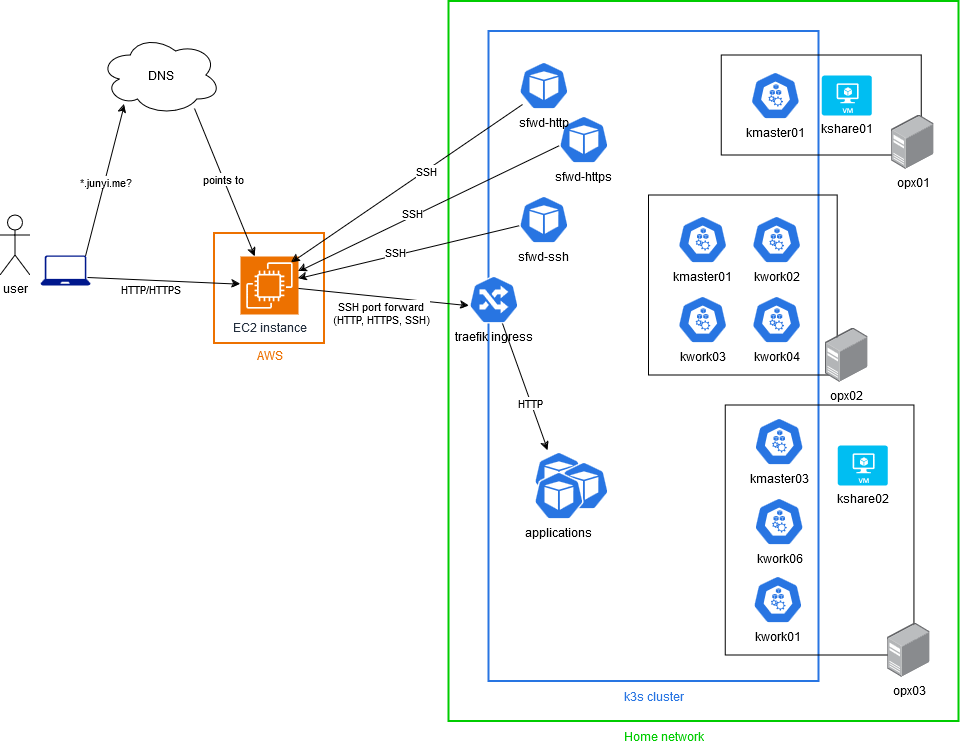

The diagram above was exported from draw.io. Its source (the exported page's mxGraphModel, read from the mxfile embedded in the PNG):
<mxGraphModel dx="1222" dy="928" grid="1" gridSize="10" guides="1" tooltips="1" connect="1" arrows="1" fold="1" page="1" pageScale="1" pageWidth="1169" pageHeight="827" math="0" shadow="0">
  <root>
    <mxCell id="0" />
    <mxCell id="1" parent="0" />
    <mxCell id="QT7MnCoKTEXBKZp_mlVI-67" value="" style="rounded=0;whiteSpace=wrap;html=1;fillColor=none;strokeColor=#00CC00;strokeWidth=2;fontColor=#00CC00;labelBorderColor=#00CC00;" vertex="1" parent="1">
      <mxGeometry x="478.4" y="60" width="510" height="720" as="geometry" />
    </mxCell>
    <mxCell id="QT7MnCoKTEXBKZp_mlVI-45" value="" style="rounded=0;whiteSpace=wrap;html=1;fillColor=none;strokeColor=#2875e2;strokeWidth=2;" vertex="1" parent="1">
      <mxGeometry x="518.4" y="90" width="330" height="650" as="geometry" />
    </mxCell>
    <mxCell id="QT7MnCoKTEXBKZp_mlVI-79" value="&lt;div&gt;&lt;br&gt;&lt;/div&gt;" style="aspect=fixed;sketch=0;html=1;dashed=0;whitespace=wrap;verticalLabelPosition=bottom;verticalAlign=top;fillColor=#2875E2;strokeColor=#ffffff;points=[[0.005,0.63,0],[0.1,0.2,0],[0.9,0.2,0],[0.5,0,0],[0.995,0.63,0],[0.72,0.99,0],[0.5,1,0],[0.28,0.99,0]];shape=mxgraph.kubernetes.icon2;prIcon=pod" vertex="1" parent="1">
      <mxGeometry x="563.4" y="510" width="50" height="48" as="geometry" />
    </mxCell>
    <mxCell id="QT7MnCoKTEXBKZp_mlVI-77" value="" style="aspect=fixed;sketch=0;html=1;dashed=0;whitespace=wrap;verticalLabelPosition=bottom;verticalAlign=top;fillColor=#2875E2;strokeColor=#ffffff;points=[[0.005,0.63,0],[0.1,0.2,0],[0.9,0.2,0],[0.5,0,0],[0.995,0.63,0],[0.72,0.99,0],[0.5,1,0],[0.28,0.99,0]];shape=mxgraph.kubernetes.icon2;prIcon=pod" vertex="1" parent="1">
      <mxGeometry x="588.4" y="520" width="50" height="48" as="geometry" />
    </mxCell>
    <mxCell id="QT7MnCoKTEXBKZp_mlVI-65" value="" style="rounded=0;whiteSpace=wrap;html=1;fillColor=none;strokeColor=#ed7100;strokeWidth=2;" vertex="1" parent="1">
      <mxGeometry x="244" y="292" width="110" height="110" as="geometry" />
    </mxCell>
    <mxCell id="QT7MnCoKTEXBKZp_mlVI-2" value="user" style="shape=umlActor;verticalLabelPosition=bottom;verticalAlign=top;html=1;outlineConnect=0;" vertex="1" parent="1">
      <mxGeometry x="30" y="274" width="30" height="60" as="geometry" />
    </mxCell>
    <mxCell id="QT7MnCoKTEXBKZp_mlVI-3" value="" style="sketch=0;aspect=fixed;pointerEvents=1;shadow=0;dashed=0;html=1;strokeColor=none;labelPosition=center;verticalLabelPosition=bottom;verticalAlign=top;align=center;fillColor=#00188D;shape=mxgraph.azure.laptop" vertex="1" parent="1">
      <mxGeometry x="70" y="314" width="50" height="30" as="geometry" />
    </mxCell>
    <mxCell id="QT7MnCoKTEXBKZp_mlVI-8" value="" style="rounded=0;whiteSpace=wrap;html=1;fillColor=none;" vertex="1" parent="1">
      <mxGeometry x="751.25" y="114" width="200" height="100" as="geometry" />
    </mxCell>
    <mxCell id="QT7MnCoKTEXBKZp_mlVI-5" value="&lt;div&gt;opx01&lt;/div&gt;" style="image;points=[];aspect=fixed;html=1;align=center;shadow=0;dashed=0;image=img/lib/allied_telesis/computer_and_terminals/Server_Desktop.svg;" vertex="1" parent="1">
      <mxGeometry x="921.25" y="174" width="42.599999999999994" height="54" as="geometry" />
    </mxCell>
    <mxCell id="QT7MnCoKTEXBKZp_mlVI-11" value="kshare01" style="verticalLabelPosition=bottom;html=1;verticalAlign=top;align=center;strokeColor=none;fillColor=#00BEF2;shape=mxgraph.azure.virtual_machine;" vertex="1" parent="1">
      <mxGeometry x="851.25" y="134" width="50" height="40" as="geometry" />
    </mxCell>
    <mxCell id="QT7MnCoKTEXBKZp_mlVI-12" value="" style="rounded=0;whiteSpace=wrap;html=1;fillColor=none;" vertex="1" parent="1">
      <mxGeometry x="678.4" y="254" width="188.7" height="180" as="geometry" />
    </mxCell>
    <mxCell id="QT7MnCoKTEXBKZp_mlVI-13" value="&lt;div&gt;opx02&lt;/div&gt;" style="image;points=[];aspect=fixed;html=1;align=center;shadow=0;dashed=0;image=img/lib/allied_telesis/computer_and_terminals/Server_Desktop.svg;" vertex="1" parent="1">
      <mxGeometry x="854.9500000000002" y="387" width="42.599999999999994" height="54" as="geometry" />
    </mxCell>
    <mxCell id="QT7MnCoKTEXBKZp_mlVI-27" value="" style="rounded=0;whiteSpace=wrap;html=1;fillColor=none;" vertex="1" parent="1">
      <mxGeometry x="755.15" y="464" width="188.7" height="250" as="geometry" />
    </mxCell>
    <mxCell id="QT7MnCoKTEXBKZp_mlVI-28" value="&lt;div&gt;opx03&lt;/div&gt;" style="image;points=[];aspect=fixed;html=1;align=center;shadow=0;dashed=0;image=img/lib/allied_telesis/computer_and_terminals/Server_Desktop.svg;" vertex="1" parent="1">
      <mxGeometry x="917.3500000000001" y="682" width="42.599999999999994" height="54" as="geometry" />
    </mxCell>
    <mxCell id="QT7MnCoKTEXBKZp_mlVI-30" value="kshare02" style="verticalLabelPosition=bottom;html=1;verticalAlign=top;align=center;strokeColor=none;fillColor=#00BEF2;shape=mxgraph.azure.virtual_machine;" vertex="1" parent="1">
      <mxGeometry x="867.35" y="504" width="50" height="40" as="geometry" />
    </mxCell>
    <mxCell id="QT7MnCoKTEXBKZp_mlVI-33" value="kmaster01" style="aspect=fixed;sketch=0;html=1;dashed=0;whitespace=wrap;verticalLabelPosition=bottom;verticalAlign=top;fillColor=#2875E2;strokeColor=#ffffff;points=[[0.005,0.63,0],[0.1,0.2,0],[0.9,0.2,0],[0.5,0,0],[0.995,0.63,0],[0.72,0.99,0],[0.5,1,0],[0.28,0.99,0]];shape=mxgraph.kubernetes.icon2;prIcon=node" vertex="1" parent="1">
      <mxGeometry x="779.95" y="130" width="50" height="48" as="geometry" />
    </mxCell>
    <mxCell id="QT7MnCoKTEXBKZp_mlVI-34" value="kmaster01" style="aspect=fixed;sketch=0;html=1;dashed=0;whitespace=wrap;verticalLabelPosition=bottom;verticalAlign=top;fillColor=#2875E2;strokeColor=#ffffff;points=[[0.005,0.63,0],[0.1,0.2,0],[0.9,0.2,0],[0.5,0,0],[0.995,0.63,0],[0.72,0.99,0],[0.5,1,0],[0.28,0.99,0]];shape=mxgraph.kubernetes.icon2;prIcon=node" vertex="1" parent="1">
      <mxGeometry x="707.1" y="274" width="50" height="48" as="geometry" />
    </mxCell>
    <mxCell id="QT7MnCoKTEXBKZp_mlVI-35" value="kwork02" style="aspect=fixed;sketch=0;html=1;dashed=0;whitespace=wrap;verticalLabelPosition=bottom;verticalAlign=top;fillColor=#2875E2;strokeColor=#ffffff;points=[[0.005,0.63,0],[0.1,0.2,0],[0.9,0.2,0],[0.5,0,0],[0.995,0.63,0],[0.72,0.99,0],[0.5,1,0],[0.28,0.99,0]];shape=mxgraph.kubernetes.icon2;prIcon=node" vertex="1" parent="1">
      <mxGeometry x="781" y="274" width="50" height="48" as="geometry" />
    </mxCell>
    <mxCell id="QT7MnCoKTEXBKZp_mlVI-36" value="kwork03" style="aspect=fixed;sketch=0;html=1;dashed=0;whitespace=wrap;verticalLabelPosition=bottom;verticalAlign=top;fillColor=#2875E2;strokeColor=#ffffff;points=[[0.005,0.63,0],[0.1,0.2,0],[0.9,0.2,0],[0.5,0,0],[0.995,0.63,0],[0.72,0.99,0],[0.5,1,0],[0.28,0.99,0]];shape=mxgraph.kubernetes.icon2;prIcon=node" vertex="1" parent="1">
      <mxGeometry x="707.1" y="354" width="50" height="48" as="geometry" />
    </mxCell>
    <mxCell id="QT7MnCoKTEXBKZp_mlVI-37" value="kwork04" style="aspect=fixed;sketch=0;html=1;dashed=0;whitespace=wrap;verticalLabelPosition=bottom;verticalAlign=top;fillColor=#2875E2;strokeColor=#ffffff;points=[[0.005,0.63,0],[0.1,0.2,0],[0.9,0.2,0],[0.5,0,0],[0.995,0.63,0],[0.72,0.99,0],[0.5,1,0],[0.28,0.99,0]];shape=mxgraph.kubernetes.icon2;prIcon=node" vertex="1" parent="1">
      <mxGeometry x="781" y="354" width="50" height="48" as="geometry" />
    </mxCell>
    <mxCell id="QT7MnCoKTEXBKZp_mlVI-38" value="kmaster03" style="aspect=fixed;sketch=0;html=1;dashed=0;whitespace=wrap;verticalLabelPosition=bottom;verticalAlign=top;fillColor=#2875E2;strokeColor=#ffffff;points=[[0.005,0.63,0],[0.1,0.2,0],[0.9,0.2,0],[0.5,0,0],[0.995,0.63,0],[0.72,0.99,0],[0.5,1,0],[0.28,0.99,0]];shape=mxgraph.kubernetes.icon2;prIcon=node" vertex="1" parent="1">
      <mxGeometry x="783.6500000000001" y="476" width="50" height="48" as="geometry" />
    </mxCell>
    <mxCell id="QT7MnCoKTEXBKZp_mlVI-39" value="kwork01" style="aspect=fixed;sketch=0;html=1;dashed=0;whitespace=wrap;verticalLabelPosition=bottom;verticalAlign=top;fillColor=#2875E2;strokeColor=#ffffff;points=[[0.005,0.63,0],[0.1,0.2,0],[0.9,0.2,0],[0.5,0,0],[0.995,0.63,0],[0.72,0.99,0],[0.5,1,0],[0.28,0.99,0]];shape=mxgraph.kubernetes.icon2;prIcon=node" vertex="1" parent="1">
      <mxGeometry x="782.3499999999999" y="634" width="50" height="48" as="geometry" />
    </mxCell>
    <mxCell id="QT7MnCoKTEXBKZp_mlVI-40" value="kwork06" style="aspect=fixed;sketch=0;html=1;dashed=0;whitespace=wrap;verticalLabelPosition=bottom;verticalAlign=top;fillColor=#2875E2;strokeColor=#ffffff;points=[[0.005,0.63,0],[0.1,0.2,0],[0.9,0.2,0],[0.5,0,0],[0.995,0.63,0],[0.72,0.99,0],[0.5,1,0],[0.28,0.99,0]];shape=mxgraph.kubernetes.icon2;prIcon=node" vertex="1" parent="1">
      <mxGeometry x="783.6500000000001" y="556" width="50" height="48" as="geometry" />
    </mxCell>
    <mxCell id="QT7MnCoKTEXBKZp_mlVI-46" value="&lt;div&gt;k3s cluster&lt;/div&gt;" style="text;html=1;align=center;verticalAlign=middle;resizable=0;points=[];autosize=1;strokeColor=none;fillColor=none;fontColor=#2875e2;" vertex="1" parent="1">
      <mxGeometry x="643.4000000000001" y="740" width="80" height="30" as="geometry" />
    </mxCell>
    <mxCell id="QT7MnCoKTEXBKZp_mlVI-1" value="&lt;div&gt;traefik ingress&lt;/div&gt;&lt;div&gt;&lt;br&gt;&lt;/div&gt;" style="aspect=fixed;sketch=0;html=1;dashed=0;whitespace=wrap;verticalLabelPosition=bottom;verticalAlign=top;fillColor=#2875E2;strokeColor=#ffffff;points=[[0.005,0.63,0],[0.1,0.2,0],[0.9,0.2,0],[0.5,0,0],[0.995,0.63,0],[0.72,0.99,0],[0.5,1,0],[0.28,0.99,0]];shape=mxgraph.kubernetes.icon2;prIcon=ing" vertex="1" parent="1">
      <mxGeometry x="498.4" y="334" width="50" height="48" as="geometry" />
    </mxCell>
    <mxCell id="QT7MnCoKTEXBKZp_mlVI-49" value="EC2 instance" style="sketch=0;points=[[0,0,0],[0.25,0,0],[0.5,0,0],[0.75,0,0],[1,0,0],[0,1,0],[0.25,1,0],[0.5,1,0],[0.75,1,0],[1,1,0],[0,0.25,0],[0,0.5,0],[0,0.75,0],[1,0.25,0],[1,0.5,0],[1,0.75,0]];outlineConnect=0;fontColor=#232F3E;fillColor=#ED7100;strokeColor=#ffffff;dashed=0;verticalLabelPosition=bottom;verticalAlign=top;align=center;html=1;fontSize=12;fontStyle=0;aspect=fixed;shape=mxgraph.aws4.resourceIcon;resIcon=mxgraph.aws4.ec2;" vertex="1" parent="1">
      <mxGeometry x="270" y="315" width="58" height="58" as="geometry" />
    </mxCell>
    <mxCell id="QT7MnCoKTEXBKZp_mlVI-50" value="DNS" style="ellipse;shape=cloud;whiteSpace=wrap;html=1;" vertex="1" parent="1">
      <mxGeometry x="130" y="94" width="121" height="80" as="geometry" />
    </mxCell>
    <mxCell id="QT7MnCoKTEXBKZp_mlVI-51" value="" style="endArrow=classic;html=1;rounded=0;exitX=0.94;exitY=0.733;exitDx=0;exitDy=0;exitPerimeter=0;" edge="1" parent="1" source="QT7MnCoKTEXBKZp_mlVI-3" target="QT7MnCoKTEXBKZp_mlVI-49">
      <mxGeometry width="50" height="50" relative="1" as="geometry">
        <mxPoint x="180" y="340" as="sourcePoint" />
        <mxPoint x="600" y="440" as="targetPoint" />
      </mxGeometry>
    </mxCell>
    <mxCell id="QT7MnCoKTEXBKZp_mlVI-59" value="HTTP/HTTPS" style="edgeLabel;html=1;align=center;verticalAlign=middle;resizable=0;points=[];" vertex="1" connectable="0" parent="QT7MnCoKTEXBKZp_mlVI-51">
      <mxGeometry x="0.2231" relative="1" as="geometry">
        <mxPoint x="-31" y="7" as="offset" />
      </mxGeometry>
    </mxCell>
    <mxCell id="QT7MnCoKTEXBKZp_mlVI-52" value="" style="endArrow=classic;html=1;rounded=0;entryX=0.005;entryY=0.63;entryDx=0;entryDy=0;entryPerimeter=0;" edge="1" parent="1" source="QT7MnCoKTEXBKZp_mlVI-49" target="QT7MnCoKTEXBKZp_mlVI-1">
      <mxGeometry width="50" height="50" relative="1" as="geometry">
        <mxPoint x="370" y="300" as="sourcePoint" />
        <mxPoint x="450" y="370" as="targetPoint" />
      </mxGeometry>
    </mxCell>
    <mxCell id="QT7MnCoKTEXBKZp_mlVI-60" value="&lt;div&gt;SSH port forward&lt;br&gt;(HTTP, HTTPS, SSH)&lt;/div&gt;" style="edgeLabel;html=1;align=center;verticalAlign=middle;resizable=0;points=[];" vertex="1" connectable="0" parent="QT7MnCoKTEXBKZp_mlVI-52">
      <mxGeometry x="0.0011" y="-5" relative="1" as="geometry">
        <mxPoint x="-3" y="11" as="offset" />
      </mxGeometry>
    </mxCell>
    <mxCell id="QT7MnCoKTEXBKZp_mlVI-53" value="" style="endArrow=classic;html=1;rounded=0;exitX=0.9;exitY=0.02;exitDx=0;exitDy=0;exitPerimeter=0;entryX=0.198;entryY=0.863;entryDx=0;entryDy=0;entryPerimeter=0;" edge="1" parent="1" source="QT7MnCoKTEXBKZp_mlVI-3" target="QT7MnCoKTEXBKZp_mlVI-50">
      <mxGeometry width="50" height="50" relative="1" as="geometry">
        <mxPoint x="149" y="279" as="sourcePoint" />
        <mxPoint x="280" y="340" as="targetPoint" />
      </mxGeometry>
    </mxCell>
    <mxCell id="QT7MnCoKTEXBKZp_mlVI-54" value="*.junyi.me?" style="edgeLabel;html=1;align=center;verticalAlign=middle;resizable=0;points=[];" vertex="1" connectable="0" parent="QT7MnCoKTEXBKZp_mlVI-53">
      <mxGeometry x="-0.0321" y="-1" relative="1" as="geometry">
        <mxPoint y="-1" as="offset" />
      </mxGeometry>
    </mxCell>
    <mxCell id="QT7MnCoKTEXBKZp_mlVI-57" value="" style="endArrow=classic;html=1;rounded=0;exitX=0.777;exitY=0.913;exitDx=0;exitDy=0;exitPerimeter=0;entryX=0.25;entryY=0;entryDx=0;entryDy=0;entryPerimeter=0;" edge="1" parent="1" source="QT7MnCoKTEXBKZp_mlVI-50" target="QT7MnCoKTEXBKZp_mlVI-49">
      <mxGeometry width="50" height="50" relative="1" as="geometry">
        <mxPoint x="350" y="252" as="sourcePoint" />
        <mxPoint x="399" y="120" as="targetPoint" />
      </mxGeometry>
    </mxCell>
    <mxCell id="QT7MnCoKTEXBKZp_mlVI-58" value="points to" style="edgeLabel;html=1;align=center;verticalAlign=middle;resizable=0;points=[];" vertex="1" connectable="0" parent="QT7MnCoKTEXBKZp_mlVI-57">
      <mxGeometry x="-0.0321" y="-1" relative="1" as="geometry">
        <mxPoint y="-1" as="offset" />
      </mxGeometry>
    </mxCell>
    <mxCell id="QT7MnCoKTEXBKZp_mlVI-61" value="applications" style="aspect=fixed;sketch=0;html=1;dashed=0;whitespace=wrap;verticalLabelPosition=bottom;verticalAlign=top;fillColor=#2875E2;strokeColor=#ffffff;points=[[0.005,0.63,0],[0.1,0.2,0],[0.9,0.2,0],[0.5,0,0],[0.995,0.63,0],[0.72,0.99,0],[0.5,1,0],[0.28,0.99,0]];shape=mxgraph.kubernetes.icon2;prIcon=pod" vertex="1" parent="1">
      <mxGeometry x="563.4" y="530" width="50" height="48" as="geometry" />
    </mxCell>
    <mxCell id="QT7MnCoKTEXBKZp_mlVI-62" value="&lt;div&gt;sfwd-ssh&lt;/div&gt;" style="aspect=fixed;sketch=0;html=1;dashed=0;whitespace=wrap;verticalLabelPosition=bottom;verticalAlign=top;fillColor=#2875E2;strokeColor=#ffffff;points=[[0.005,0.63,0],[0.1,0.2,0],[0.9,0.2,0],[0.5,0,0],[0.995,0.63,0],[0.72,0.99,0],[0.5,1,0],[0.28,0.99,0]];shape=mxgraph.kubernetes.icon2;prIcon=pod" vertex="1" parent="1">
      <mxGeometry x="548.4" y="254" width="50" height="48" as="geometry" />
    </mxCell>
    <mxCell id="QT7MnCoKTEXBKZp_mlVI-64" value="sfwd-https" style="aspect=fixed;sketch=0;html=1;dashed=0;whitespace=wrap;verticalLabelPosition=bottom;verticalAlign=top;fillColor=#2875E2;strokeColor=#ffffff;points=[[0.005,0.63,0],[0.1,0.2,0],[0.9,0.2,0],[0.5,0,0],[0.995,0.63,0],[0.72,0.99,0],[0.5,1,0],[0.28,0.99,0]];shape=mxgraph.kubernetes.icon2;prIcon=pod" vertex="1" parent="1">
      <mxGeometry x="588.4" y="174" width="50" height="48" as="geometry" />
    </mxCell>
    <mxCell id="QT7MnCoKTEXBKZp_mlVI-66" value="AWS" style="text;html=1;align=center;verticalAlign=middle;resizable=0;points=[];autosize=1;strokeColor=none;fillColor=none;fontColor=#ed7100;" vertex="1" parent="1">
      <mxGeometry x="274.0000000000001" y="399" width="50" height="30" as="geometry" />
    </mxCell>
    <mxCell id="QT7MnCoKTEXBKZp_mlVI-68" value="&lt;font color=&quot;#00cc00&quot;&gt;Home network&lt;/font&gt;" style="text;html=1;align=center;verticalAlign=middle;resizable=0;points=[];autosize=1;strokeColor=none;fillColor=none;fontColor=#2875e2;" vertex="1" parent="1">
      <mxGeometry x="643.4000000000001" y="780" width="100" height="30" as="geometry" />
    </mxCell>
    <mxCell id="QT7MnCoKTEXBKZp_mlVI-71" value="" style="endArrow=classic;html=1;rounded=0;exitX=0.005;exitY=0.63;exitDx=0;exitDy=0;exitPerimeter=0;" edge="1" parent="1" source="QT7MnCoKTEXBKZp_mlVI-64" target="QT7MnCoKTEXBKZp_mlVI-49">
      <mxGeometry width="50" height="50" relative="1" as="geometry">
        <mxPoint x="510" y="143" as="sourcePoint" />
        <mxPoint x="390" y="280" as="targetPoint" />
      </mxGeometry>
    </mxCell>
    <mxCell id="QT7MnCoKTEXBKZp_mlVI-72" value="SSH" style="edgeLabel;html=1;align=center;verticalAlign=middle;resizable=0;points=[];" vertex="1" connectable="0" parent="QT7MnCoKTEXBKZp_mlVI-71">
      <mxGeometry x="0.1208" y="-2" relative="1" as="geometry">
        <mxPoint y="-1" as="offset" />
      </mxGeometry>
    </mxCell>
    <mxCell id="QT7MnCoKTEXBKZp_mlVI-73" value="" style="endArrow=classic;html=1;rounded=0;exitX=0.005;exitY=0.63;exitDx=0;exitDy=0;exitPerimeter=0;" edge="1" parent="1" source="QT7MnCoKTEXBKZp_mlVI-62" target="QT7MnCoKTEXBKZp_mlVI-49">
      <mxGeometry width="50" height="50" relative="1" as="geometry">
        <mxPoint x="520" y="153" as="sourcePoint" />
        <mxPoint x="390" y="320" as="targetPoint" />
      </mxGeometry>
    </mxCell>
    <mxCell id="QT7MnCoKTEXBKZp_mlVI-74" value="SSH" style="edgeLabel;html=1;align=center;verticalAlign=middle;resizable=0;points=[];" vertex="1" connectable="0" parent="QT7MnCoKTEXBKZp_mlVI-73">
      <mxGeometry x="0.1208" y="-2" relative="1" as="geometry">
        <mxPoint y="-1" as="offset" />
      </mxGeometry>
    </mxCell>
    <mxCell id="QT7MnCoKTEXBKZp_mlVI-76" value="sfwd-http" style="aspect=fixed;sketch=0;html=1;dashed=0;whitespace=wrap;verticalLabelPosition=bottom;verticalAlign=top;fillColor=#2875E2;strokeColor=#ffffff;points=[[0.005,0.63,0],[0.1,0.2,0],[0.9,0.2,0],[0.5,0,0],[0.995,0.63,0],[0.72,0.99,0],[0.5,1,0],[0.28,0.99,0]];shape=mxgraph.kubernetes.icon2;prIcon=pod" vertex="1" parent="1">
      <mxGeometry x="548.4" y="120" width="50" height="48" as="geometry" />
    </mxCell>
    <mxCell id="QT7MnCoKTEXBKZp_mlVI-80" value="" style="endArrow=classic;html=1;rounded=0;entryX=0.28;entryY=-0.021;entryDx=0;entryDy=0;entryPerimeter=0;" edge="1" parent="1" source="QT7MnCoKTEXBKZp_mlVI-1" target="QT7MnCoKTEXBKZp_mlVI-79">
      <mxGeometry width="50" height="50" relative="1" as="geometry">
        <mxPoint x="558.4" y="460" as="sourcePoint" />
        <mxPoint x="608.4" y="410" as="targetPoint" />
      </mxGeometry>
    </mxCell>
    <mxCell id="QT7MnCoKTEXBKZp_mlVI-81" value="HTTP" style="edgeLabel;html=1;align=center;verticalAlign=middle;resizable=0;points=[];" vertex="1" connectable="0" parent="QT7MnCoKTEXBKZp_mlVI-80">
      <mxGeometry x="0.2443" y="-1" relative="1" as="geometry">
        <mxPoint as="offset" />
      </mxGeometry>
    </mxCell>
    <mxCell id="QT7MnCoKTEXBKZp_mlVI-82" value="" style="endArrow=classic;html=1;rounded=0;exitX=0.072;exitY=0.896;exitDx=0;exitDy=0;exitPerimeter=0;entryX=0.879;entryY=0.103;entryDx=0;entryDy=0;entryPerimeter=0;" edge="1" parent="1" source="QT7MnCoKTEXBKZp_mlVI-76" target="QT7MnCoKTEXBKZp_mlVI-49">
      <mxGeometry width="50" height="50" relative="1" as="geometry">
        <mxPoint x="350" y="470" as="sourcePoint" />
        <mxPoint x="400" y="420" as="targetPoint" />
      </mxGeometry>
    </mxCell>
    <mxCell id="QT7MnCoKTEXBKZp_mlVI-83" value="SSH" style="edgeLabel;html=1;align=center;verticalAlign=middle;resizable=0;points=[];" vertex="1" connectable="0" parent="QT7MnCoKTEXBKZp_mlVI-82">
      <mxGeometry x="-0.1616" relative="1" as="geometry">
        <mxPoint as="offset" />
      </mxGeometry>
    </mxCell>
  </root>
</mxGraphModel>